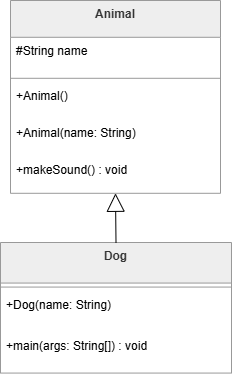

The diagram above was exported from draw.io. Its source (the exported page's mxGraphModel, read from the mxfile embedded in the PNG):
<mxGraphModel dx="1086" dy="497" grid="1" gridSize="10" guides="1" tooltips="1" connect="1" arrows="1" fold="1" page="1" pageScale="1" pageWidth="850" pageHeight="1100" math="0" shadow="0">
  <root>
    <mxCell id="0" />
    <mxCell id="1" parent="0" />
    <mxCell id="m8VQ_FYTx6j1J2mcpUMW-1" parent="1" style="swimlane;fontStyle=1;align=center;verticalAlign=top;childLayout=stackLayout;horizontal=1;startSize=36.8;horizontalStack=0;resizeParent=1;resizeParentMax=0;resizeLast=0;collapsible=0;marginBottom=0;fillColor=light-dark(#eeeeee,#1f2020);strokeColor=light-dark(#999999,#cccccc);fontColor=light-dark(#333333,#cccccc);" value="Animal" vertex="1">
      <mxGeometry height="192.8" width="210" x="30" y="20" as="geometry" />
    </mxCell>
    <mxCell id="m8VQ_FYTx6j1J2mcpUMW-2" parent="m8VQ_FYTx6j1J2mcpUMW-1" style="text;strokeColor=none;fillColor=none;align=left;verticalAlign=top;spacingLeft=4;spacingRight=4;overflow=hidden;rotatable=0;points=[[0,0.5],[1,0.5]];portConstraint=eastwest;" value="#String name" vertex="1">
      <mxGeometry height="37" width="210" y="36.8" as="geometry" />
    </mxCell>
    <mxCell id="m8VQ_FYTx6j1J2mcpUMW-3" parent="m8VQ_FYTx6j1J2mcpUMW-1" style="line;strokeWidth=1;fillColor=none;align=left;verticalAlign=middle;spacingTop=-1;spacingLeft=3;spacingRight=3;rotatable=0;labelPosition=right;points=[];portConstraint=eastwest;strokeColor=inherit;" vertex="1">
      <mxGeometry height="8" width="210" y="73.8" as="geometry" />
    </mxCell>
    <mxCell id="m8VQ_FYTx6j1J2mcpUMW-4" parent="m8VQ_FYTx6j1J2mcpUMW-1" style="text;strokeColor=none;fillColor=none;align=left;verticalAlign=top;spacingLeft=4;spacingRight=4;overflow=hidden;rotatable=0;points=[[0,0.5],[1,0.5]];portConstraint=eastwest;" value="+Animal()" vertex="1">
      <mxGeometry height="37" width="210" y="81.8" as="geometry" />
    </mxCell>
    <mxCell id="m8VQ_FYTx6j1J2mcpUMW-5" parent="m8VQ_FYTx6j1J2mcpUMW-1" style="text;strokeColor=none;fillColor=none;align=left;verticalAlign=top;spacingLeft=4;spacingRight=4;overflow=hidden;rotatable=0;points=[[0,0.5],[1,0.5]];portConstraint=eastwest;" value="+Animal(name: String)" vertex="1">
      <mxGeometry height="37" width="210" y="118.8" as="geometry" />
    </mxCell>
    <mxCell id="m8VQ_FYTx6j1J2mcpUMW-6" parent="m8VQ_FYTx6j1J2mcpUMW-1" style="text;strokeColor=none;fillColor=none;align=left;verticalAlign=top;spacingLeft=4;spacingRight=4;overflow=hidden;rotatable=0;points=[[0,0.5],[1,0.5]];portConstraint=eastwest;" value="+makeSound() : void" vertex="1">
      <mxGeometry height="37" width="210" y="155.8" as="geometry" />
    </mxCell>
    <mxCell id="m8VQ_FYTx6j1J2mcpUMW-7" parent="1" style="swimlane;fontStyle=1;align=center;verticalAlign=top;childLayout=stackLayout;horizontal=1;startSize=40.57142857142857;horizontalStack=0;resizeParent=1;resizeParentMax=0;resizeLast=0;collapsible=0;marginBottom=0;fillColor=light-dark(#eeeeee,#1f2020);strokeColor=light-dark(#999999,#cccccc);fontColor=light-dark(#333333,#cccccc);" value="Dog" vertex="1">
      <mxGeometry height="130.57142857142856" width="231" x="20" y="262" as="geometry" />
    </mxCell>
    <mxCell id="m8VQ_FYTx6j1J2mcpUMW-8" parent="m8VQ_FYTx6j1J2mcpUMW-7" style="line;strokeWidth=1;fillColor=none;align=left;verticalAlign=middle;spacingTop=-1;spacingLeft=3;spacingRight=3;rotatable=0;labelPosition=right;points=[];portConstraint=eastwest;strokeColor=inherit;" vertex="1">
      <mxGeometry height="8" width="231" y="40.57142857142857" as="geometry" />
    </mxCell>
    <mxCell id="m8VQ_FYTx6j1J2mcpUMW-9" parent="m8VQ_FYTx6j1J2mcpUMW-7" style="text;strokeColor=none;fillColor=none;align=left;verticalAlign=top;spacingLeft=4;spacingRight=4;overflow=hidden;rotatable=0;points=[[0,0.5],[1,0.5]];portConstraint=eastwest;" value="+Dog(name: String)" vertex="1">
      <mxGeometry height="41" width="231" y="48.57142857142857" as="geometry" />
    </mxCell>
    <mxCell id="m8VQ_FYTx6j1J2mcpUMW-10" parent="m8VQ_FYTx6j1J2mcpUMW-7" style="text;strokeColor=none;fillColor=none;align=left;verticalAlign=top;spacingLeft=4;spacingRight=4;overflow=hidden;rotatable=0;points=[[0,0.5],[1,0.5]];portConstraint=eastwest;" value="+main(args: String[]) : void" vertex="1">
      <mxGeometry height="41" width="231" y="89.57142857142857" as="geometry" />
    </mxCell>
    <mxCell id="m8VQ_FYTx6j1J2mcpUMW-11" edge="1" parent="1" source="m8VQ_FYTx6j1J2mcpUMW-1" style="curved=1;startArrow=block;startSize=16;startFill=0;endArrow=none;exitX=0.5;exitY=1;entryX=0.5;entryY=0;rounded=0;" target="m8VQ_FYTx6j1J2mcpUMW-7" value="">
      <mxGeometry relative="1" as="geometry">
        <Array as="points" />
      </mxGeometry>
    </mxCell>
  </root>
</mxGraphModel>